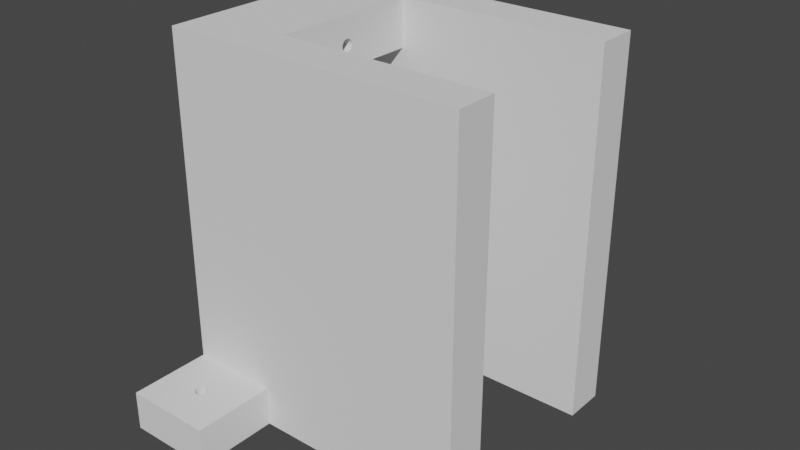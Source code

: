 # Source: DrzakServo.blend  (saved by Blender 2.83.21; exported with 4.5.12 LTS)
import bpy
from mathutils import Matrix  # noqa: F401  (used for matrix-valued properties, if any)

bpy.ops.wm.read_factory_settings(use_empty=True)
scene = bpy.context.scene
scene.name = 'Scene'

# ---- collections
col_collection = bpy.data.collections.new('Collection'); scene.collection.children.link(col_collection)

# ---- world
world_world = bpy.data.worlds.new('World'); scene.world = world_world
world_world.use_nodes = True; world_world.node_tree.nodes.clear()
_N = world_world.node_tree.nodes; _L = world_world.node_tree.links
n0 = _N.new('ShaderNodeOutputWorld'); n0.name = 'World Output'; n0.location = (300, 300)
n1 = _N.new('ShaderNodeBackground'); n1.name = 'Background'; n1.location = (10, 300)
n1.inputs[0].default_value = (0.05088, 0.05088, 0.05088, 1.0)
_L.new(n1.outputs[0], n0.inputs[0])
n0.is_active_output = True
world_world.color = (0.05088, 0.05088, 0.05088)
world_world.use_sun_shadow = False
world_world.sun_shadow_jitter_overblur = 0.0

# ---- meshes
me_cube_001 = bpy.data.meshes.new('Cube.001')
me_cube_001.from_pydata([(-1.49e-08, -0.105, -0.1709), (-1.49e-08, -0.105, 0.1586), (-1.49e-08, 0.105, -0.1709), (-1.49e-08, 0.105, 0.1586), (0.2693, -0.105, -0.1709), (0.2693, -0.105, 0.1586), (0.2693, 0.105, -0.1709), (0.2693, 0.105, 0.1586), (-1.49e-08, 0.0678, -0.1709), (-1.49e-08, -0.0678, -0.1709), (-1.49e-08, -0.0678, 0.1586), (-1.49e-08, 0.0678, 0.1586), (0.2693, -0.0678, -0.1709), (0.2693, 0.0678, -0.1709), (0.2693, 0.0678, 0.1586), (0.2693, -0.0678, 0.1586), (0.07893, -0.105, -0.1709), (0.08107, 0.105, 0.1586), (0.07893, 0.105, -0.1709), (0.08107, -0.105, 0.1586), (0.08107, 0.0678, 0.1586), (0.08107, -0.0678, 0.1586), (0.08107, 0.0678, -0.1709), (0.08107, -0.0678, -0.1709), (-1.49e-08, -0.105, -0.05359), (-1.49e-08, -0.105, 0.1151), (-1.49e-08, 0.105, 0.1151), (-1.49e-08, 0.105, -0.05359), (0.2693, 0.105, 0.1151), (0.2693, 0.105, -0.05359), (0.2693, -0.105, 0.1151), (0.2693, -0.105, -0.05359), (0.2693, 0.0678, 0.1151), (0.2693, 0.0678, -0.05359), (0.2693, -0.0678, 0.1151), (0.2693, -0.0678, -0.05359), (-1.49e-08, -0.0678, 0.1151), (-1.49e-08, -0.0678, -0.05359), (-1.49e-08, 0.0678, 0.1151), (-1.49e-08, 0.0678, -0.05359), (0.08107, -0.105, 0.1151), (0.08107, -0.105, -0.05359), (0.08107, 0.105, 0.1151), (0.08107, 0.105, -0.05359), (0.03852, -0.0678, -0.05359), (0.03852, 0.0678, -0.05359), (0.03852, -0.0678, -0.1222), (0.03852, 0.0678, -0.1222), (0.08107, -0.0678, -0.1222), (0.08107, 0.0678, -0.1222), (0.08107, 0.0678, 0.1151), (0.08107, -0.0678, 0.1151), (0.07893, -0.105, -0.05359), (0.07893, 0.105, -0.05359), (-1.49e-08, 0.105, -0.1355), (0.2693, 0.105, -0.1355), (0.2693, -0.105, -0.1355), (-1.49e-08, -0.105, -0.1355), (0.07893, -0.105, -0.1355), (0.07893, 0.105, -0.1355), (-1.49e-08, 0.1782, -0.1355), (-1.49e-08, 0.1782, -0.1709), (-1.49e-08, -0.1782, -0.1709), (0.07893, -0.1782, -0.1709), (0.07893, 0.1782, -0.1709), (0.07893, 0.1782, -0.1355), (-1.49e-08, -0.1782, -0.1355), (0.07893, -0.1782, -0.1355), (0.08107, 4.856e-08, 0.1393), (-1.49e-08, 4.856e-08, 0.1393), (0.08107, 0.001073, 0.1392), (-1.49e-08, 0.001073, 0.1392), (0.08107, -0.001073, 0.1392), (-1.49e-08, -0.001073, 0.1392), (0.08107, 0.002105, 0.1389), (-1.49e-08, 0.002105, 0.1389), (0.08107, -0.002105, 0.1389), (-1.49e-08, -0.002105, 0.1389), (0.08107, 0.003056, 0.1384), (-1.49e-08, 0.003056, 0.1384), (0.08107, -0.003056, 0.1384), (-1.49e-08, -0.003056, 0.1384), (0.08107, 0.003889, 0.1377), (-1.49e-08, 0.003889, 0.1377), (0.08107, -0.003889, 0.1377), (-1.49e-08, -0.003889, 0.1377), (0.08107, -0.004573, 0.1368), (-1.49e-08, -0.004573, 0.1368), (0.08107, -0.005081, 0.1359), (-1.49e-08, -0.005081, 0.1359), (0.08107, 0.005081, 0.1359), (-1.49e-08, 0.005081, 0.1359), (0.08107, 0.004573, 0.1368), (-1.49e-08, 0.004573, 0.1368), (0.08107, -0.005394, 0.1349), (-1.49e-08, -0.005394, 0.1349), (0.08107, 0.001073, 0.1284), (-1.49e-08, 0.001073, 0.1284), (0.08107, -0.003056, 0.1292), (-1.49e-08, -0.003056, 0.1292), (0.08107, 0.003056, 0.1292), (-1.49e-08, 0.003056, 0.1292), (0.08107, -0.001073, 0.1284), (-1.49e-08, -0.001073, 0.1284), (0.08107, -0.002105, 0.1287), (-1.49e-08, -0.002105, 0.1287), (0.08107, 0.002105, 0.1287), (-1.49e-08, 0.002105, 0.1287), (0.08107, -0.003889, 0.1299), (-1.49e-08, -0.003889, 0.1299), (0.08107, 0.003889, 0.1299), (-1.49e-08, 0.003889, 0.1299), (0.08107, -0.005081, 0.1317), (-1.49e-08, -0.005081, 0.1317), (0.08107, -0.004573, 0.1307), (-1.49e-08, -0.004573, 0.1307), (0.08107, 0.004573, 0.1307), (-1.49e-08, 0.004573, 0.1307), (0.08107, 0.005081, 0.1317), (-1.49e-08, 0.005081, 0.1317), (0.08107, 0.005394, 0.1349), (-1.49e-08, 0.005394, 0.1349), (0.08107, 0.0055, 0.1338), (-1.49e-08, 0.0055, 0.1338), (0.08107, -0.005394, 0.1327), (-1.49e-08, -0.005394, 0.1327), (0.08107, -0.0055, 0.1338), (-1.49e-08, -0.0055, 0.1338), (0.08107, 0.005394, 0.1327), (-1.49e-08, 0.005394, 0.1327), (0.08107, 4.367e-08, 0.1283), (-1.49e-08, 4.367e-08, 0.1283), (0.0, -0.001073, -0.1407), (0.08107, -0.001073, -0.1407), (0.0, 4.856e-08, -0.1406), (0.08107, 4.856e-08, -0.1406), (0.0, 0.001073, -0.1407), (0.08107, 0.001073, -0.1407), (0.0, 0.002105, -0.1411), (0.08107, 0.002105, -0.1411), (0.0, -0.002105, -0.1411), (0.08107, -0.002105, -0.1411), (0.0, 0.003056, -0.1416), (0.08107, 0.003056, -0.1416), (0.0, -0.003056, -0.1416), (0.08107, -0.003056, -0.1416), (0.0, -0.003889, -0.1423), (0.08107, -0.003889, -0.1423), (0.0, 0.003889, -0.1423), (0.08107, 0.003889, -0.1423), (0.0, 0.004573, -0.1431), (0.08107, 0.004573, -0.1431), (0.0, -0.004573, -0.1431), (0.08107, -0.004573, -0.1431), (0.0, 0.005081, -0.144), (0.08107, 0.005081, -0.144), (0.0, -0.005081, -0.144), (0.08107, -0.005081, -0.144), (0.0, -0.005394, -0.1451), (0.08107, -0.005394, -0.1451), (0.0, 0.005394, -0.1451), (0.08107, 0.005394, -0.1451), (0.0, 0.002105, -0.1512), (0.08107, 0.002105, -0.1512), (0.0, 0.003056, -0.1507), (0.08107, 0.003056, -0.1507), (0.0, -0.002105, -0.1512), (0.08107, -0.002105, -0.1512), (0.0, -0.003056, -0.1507), (0.08107, -0.003056, -0.1507), (0.0, -0.003889, -0.15), (0.08107, -0.003889, -0.15), (0.0, 4.367e-08, -0.1516), (0.08107, 4.367e-08, -0.1516), (0.0, -0.004573, -0.1492), (0.08107, -0.004573, -0.1492), (0.0, 0.003889, -0.15), (0.08107, 0.003889, -0.15), (0.0, -0.001073, -0.1515), (0.08107, -0.001073, -0.1515), (0.0, 0.001073, -0.1515), (0.08107, 0.001073, -0.1515), (0.0, 0.005081, -0.1482), (0.08107, 0.005081, -0.1482), (0.0, -0.005394, -0.1472), (0.08107, -0.005394, -0.1472), (0.0, 0.005394, -0.1472), (0.08107, 0.005394, -0.1472), (0.0, -0.0055, -0.1461), (0.08107, -0.0055, -0.1461), (0.0, 0.0055, -0.1461), (0.08107, 0.0055, -0.1461), (0.0, 0.004573, -0.1492), (0.08107, 0.004573, -0.1492), (0.0, -0.005081, -0.1482), (0.08107, -0.005081, -0.1482), (0.03946, 0.1471, -0.1709), (0.03946, 0.1471, -0.1355), (0.04054, 0.147, -0.1709), (0.04054, 0.147, -0.1355), (0.03839, 0.147, -0.1709), (0.03839, 0.147, -0.1355), (0.03736, 0.1467, -0.1709), (0.03736, 0.1467, -0.1355), (0.04157, 0.1467, -0.1709), (0.04157, 0.1467, -0.1355), (0.03641, 0.1462, -0.1709), (0.03641, 0.1462, -0.1355), (0.04252, 0.1462, -0.1709), (0.04252, 0.1462, -0.1355), (0.04404, 0.1446, -0.1709), (0.04404, 0.1446, -0.1355), (0.04335, 0.1455, -0.1709), (0.04335, 0.1455, -0.1355), (0.03557, 0.1455, -0.1709), (0.03557, 0.1455, -0.1355), (0.04454, 0.1437, -0.1709), (0.04454, 0.1437, -0.1355), (0.03438, 0.1437, -0.1709), (0.03438, 0.1437, -0.1355), (0.03489, 0.1446, -0.1709), (0.03489, 0.1446, -0.1355), (0.03641, 0.137, -0.1709), (0.03641, 0.137, -0.1355), (0.04252, 0.137, -0.1709), (0.04252, 0.137, -0.1355), (0.04157, 0.1365, -0.1709), (0.04157, 0.1365, -0.1355), (0.04496, 0.1416, -0.1709), (0.04496, 0.1416, -0.1355), (0.04486, 0.1427, -0.1709), (0.04486, 0.1427, -0.1355), (0.03736, 0.1365, -0.1709), (0.03736, 0.1365, -0.1355), (0.03839, 0.1362, -0.1709), (0.03839, 0.1362, -0.1355), (0.04054, 0.1362, -0.1709), (0.04054, 0.1362, -0.1355), (0.04486, 0.1405, -0.1709), (0.04486, 0.1405, -0.1355), (0.04454, 0.1395, -0.1709), (0.04454, 0.1395, -0.1355), (0.04404, 0.1385, -0.1709), (0.04404, 0.1385, -0.1355), (0.04335, 0.1377, -0.1709), (0.04335, 0.1377, -0.1355), (0.03407, 0.1405, -0.1709), (0.03407, 0.1405, -0.1355), (0.03396, 0.1416, -0.1709), (0.03396, 0.1416, -0.1355), (0.03407, 0.1427, -0.1709), (0.03407, 0.1427, -0.1355), (0.03489, 0.1385, -0.1709), (0.03489, 0.1385, -0.1355), (0.03438, 0.1395, -0.1709), (0.03438, 0.1395, -0.1355), (0.03557, 0.1377, -0.1709), (0.03557, 0.1377, -0.1355), (0.03946, 0.1361, -0.1709), (0.03946, 0.1361, -0.1355), (0.03839, -0.1362, -0.1709), (0.03839, -0.1362, -0.1355), (0.03946, -0.1361, -0.1709), (0.03946, -0.1361, -0.1355), (0.04054, -0.1362, -0.1709), (0.04054, -0.1362, -0.1355), (0.04157, -0.1365, -0.1709), (0.04157, -0.1365, -0.1355), (0.03736, -0.1365, -0.1709), (0.03736, -0.1365, -0.1355), (0.03641, -0.137, -0.1709), (0.03641, -0.137, -0.1355), (0.04252, -0.137, -0.1709), (0.04252, -0.137, -0.1355), (0.04335, -0.1377, -0.1709), (0.04335, -0.1377, -0.1355), (0.03557, -0.1377, -0.1709), (0.03557, -0.1377, -0.1355), (0.04404, -0.1385, -0.1355), (0.04404, -0.1385, -0.1709), (0.03489, -0.1385, -0.1355), (0.03489, -0.1385, -0.1709), (0.04454, -0.1395, -0.1355), (0.04454, -0.1395, -0.1709), (0.03438, -0.1395, -0.1355), (0.03438, -0.1395, -0.1709), (0.04486, -0.1405, -0.1355), (0.04486, -0.1405, -0.1709), (0.03407, -0.1405, -0.1355), (0.03407, -0.1405, -0.1709), (0.04454, -0.1437, -0.1355), (0.04454, -0.1437, -0.1709), (0.04404, -0.1446, -0.1355), (0.04404, -0.1446, -0.1709), (0.03557, -0.1455, -0.1355), (0.03557, -0.1455, -0.1709), (0.03946, -0.1471, -0.1355), (0.03946, -0.1471, -0.1709), (0.04252, -0.1462, -0.1355), (0.04252, -0.1462, -0.1709), (0.04496, -0.1416, -0.1355), (0.04496, -0.1416, -0.1709), (0.04054, -0.147, -0.1355), (0.04054, -0.147, -0.1709), (0.04157, -0.1467, -0.1355), (0.04157, -0.1467, -0.1709), (0.03736, -0.1467, -0.1355), (0.03736, -0.1467, -0.1709), (0.03839, -0.147, -0.1355), (0.03839, -0.147, -0.1709), (0.03641, -0.1462, -0.1355), (0.03641, -0.1462, -0.1709), (0.04335, -0.1455, -0.1355), (0.04335, -0.1455, -0.1709), (0.04486, -0.1427, -0.1355), (0.04486, -0.1427, -0.1709), (0.03407, -0.1427, -0.1355), (0.03407, -0.1427, -0.1709), (0.03396, -0.1416, -0.1355), (0.03396, -0.1416, -0.1709), (0.03489, -0.1446, -0.1355), (0.03489, -0.1446, -0.1709), (0.03438, -0.1437, -0.1355), (0.03438, -0.1437, -0.1709)], [], [(38, 11, 3, 26), (42, 17, 7, 28), (34, 15, 5, 30), (40, 19, 1, 25), (58, 16, 4, 56), (21, 10, 1, 19), (17, 3, 11, 20), (20, 11, 10, 21), (9, 23, 12, 4, 16, 0), (58, 300, 314, 290, 292, 312, 298, 304, 302, 296, 308, 306, 310, 294, 320, 322, 316, 318, 57, 66, 67), (28, 7, 14, 32), (27, 26, 42, 43), (25, 1, 10, 36), (36, 127, 125, 113, 115, 109, 99, 105, 103, 131, 97, 107, 101, 111, 117, 119, 129, 123, 38), (8, 22, 23, 9), (59, 55, 6, 18), (7, 17, 20, 14), (15, 21, 19, 5), (30, 5, 19, 40), (26, 3, 17, 42), (31, 30, 40, 41, 52), (9, 37, 39, 8, 190, 160, 154, 150, 148, 142, 138, 136, 134, 132, 140, 144, 146, 152, 156, 158, 188), (0, 57, 24, 37, 9), (24, 25, 36, 37), (6, 55, 29, 33, 13), (29, 28, 32, 33), (41, 40, 25, 24), (12, 35, 31, 56, 4), (35, 34, 30, 31), (54, 249, 251, 219, 221, 215, 207, 203, 201, 197, 199, 205, 209, 213, 211, 217, 231, 229, 59, 65, 60), (43, 42, 28, 29, 53), (8, 39, 27, 54, 2), (39, 38, 26, 27), (39, 37, 44, 45), (20, 50, 38, 39, 45, 47, 49, 22, 13, 33, 32, 14), (45, 44, 46, 47), (10, 21, 15, 34, 35, 12, 23, 48, 46, 44, 37, 36), (47, 46, 48, 49), (22, 49, 191, 187, 183, 193, 177, 165, 163, 181, 173, 179, 167, 169, 171, 175, 195, 185, 189, 48, 23), (20, 21, 51, 126, 94, 88, 86, 84, 80, 76, 72, 68, 70, 74, 78, 82, 92, 90, 120, 122, 50), (36, 38, 50, 51), (2, 18, 6, 13, 22, 8), (41, 24, 57, 58, 52), (53, 29, 55, 59), (43, 53, 59, 54, 27), (52, 58, 56, 31), (60, 65, 64, 61), (67, 66, 62, 63), (2, 54, 60, 61), (16, 58, 67, 63), (59, 18, 64, 65), (18, 228, 230, 216, 210, 212, 208, 204, 198, 196, 200, 202, 206, 214, 220, 218, 250, 248, 2, 61, 64), (0, 319, 317, 323, 321, 295, 311, 307, 309, 297, 303, 305, 299, 313, 293, 291, 315, 301, 16, 63, 62), (57, 0, 62, 66), (97, 96, 106, 107), (111, 110, 116, 117), (162, 163, 165, 164), (190, 191, 161, 160), (150, 151, 149, 148), (184, 185, 195, 194), (172, 173, 181, 180), (148, 149, 143, 142), (115, 114, 108, 109), (132, 133, 141, 140), (176, 177, 193, 192), (75, 74, 70, 71), (50, 122, 128, 118, 116, 110, 100, 106, 96, 130, 102, 104, 98, 108, 114, 112, 124, 126, 51), (154, 155, 151, 150), (166, 167, 179, 178), (186, 187, 191, 190), (156, 157, 159, 158), (158, 159, 189, 188), (188, 189, 185, 184), (129, 128, 122, 123), (125, 124, 112, 113), (87, 86, 88, 89), (109, 108, 98, 99), (144, 145, 147, 146), (69, 68, 72, 73), (91, 90, 92, 93), (131, 130, 96, 97), (188, 184, 194, 174, 170, 168, 166, 178, 172, 180, 162, 164, 176, 192, 182, 186, 190, 8, 9), (127, 126, 124, 125), (38, 123, 121, 91, 93, 83, 79, 75, 71, 69, 73, 77, 81, 85, 87, 89, 95, 127, 36, 10, 11), (146, 147, 153, 152), (77, 76, 80, 81), (105, 104, 102, 103), (174, 175, 171, 170), (121, 120, 90, 91), (81, 80, 84, 85), (117, 116, 118, 119), (138, 139, 137, 136), (182, 183, 187, 186), (99, 98, 104, 105), (71, 70, 68, 69), (180, 181, 163, 162), (140, 141, 145, 144), (168, 169, 167, 166), (164, 165, 177, 176), (170, 171, 169, 168), (79, 78, 74, 75), (119, 118, 128, 129), (85, 84, 86, 87), (136, 137, 135, 134), (194, 195, 175, 174), (178, 179, 173, 172), (83, 82, 78, 79), (142, 143, 139, 138), (123, 122, 120, 121), (95, 94, 126, 127), (160, 161, 155, 154), (192, 193, 183, 182), (101, 100, 110, 111), (152, 153, 157, 156), (93, 92, 82, 83), (107, 106, 100, 101), (48, 189, 159, 157, 153, 147, 145, 141, 133, 135, 137, 139, 143, 149, 151, 155, 161, 191, 49), (134, 135, 133, 132), (103, 102, 130, 131), (113, 112, 114, 115), (89, 88, 94, 95), (73, 72, 76, 77), (255, 254, 246, 247), (57, 318, 288, 284, 280, 277, 271, 269, 261, 263, 265, 267, 273, 275, 278, 282, 286, 300, 58), (223, 222, 256, 257), (284, 285, 281, 280), (263, 262, 264, 265), (273, 272, 274, 275), (318, 319, 289, 288), (308, 309, 307, 306), (275, 274, 279, 278), (215, 214, 206, 207), (2, 248, 246, 254, 252, 256, 222, 232, 234, 258, 236, 226, 224, 244, 242, 240, 238, 228, 18), (314, 315, 291, 290), (277, 276, 270, 271), (239, 238, 240, 241), (267, 266, 272, 273), (322, 323, 317, 316), (261, 260, 262, 263), (304, 305, 303, 302), (302, 303, 297, 296), (296, 297, 309, 308), (259, 258, 234, 235), (203, 202, 200, 201), (205, 204, 208, 209), (221, 220, 214, 215), (292, 293, 313, 312), (231, 230, 228, 229), (225, 224, 226, 227), (247, 246, 248, 249), (201, 200, 196, 197), (312, 313, 299, 298), (211, 210, 216, 217), (251, 250, 218, 219), (310, 311, 295, 294), (227, 226, 236, 237), (213, 212, 210, 211), (233, 232, 222, 223), (282, 283, 287, 286), (269, 268, 260, 261), (219, 218, 220, 221), (59, 229, 239, 241, 243, 245, 225, 227, 237, 259, 235, 233, 223, 257, 253, 255, 247, 249, 54), (229, 228, 238, 239), (290, 291, 293, 292), (288, 289, 285, 284), (320, 321, 323, 322), (280, 281, 276, 277), (294, 295, 321, 320), (241, 240, 242, 243), (16, 301, 287, 283, 279, 274, 272, 266, 264, 262, 260, 268, 270, 276, 281, 285, 289, 319, 0), (235, 234, 232, 233), (209, 208, 212, 213), (286, 287, 301, 300), (316, 317, 319, 318), (306, 307, 311, 310), (243, 242, 244, 245), (278, 279, 283, 282), (237, 236, 258, 259), (197, 196, 198, 199), (265, 264, 266, 267), (271, 270, 268, 269), (298, 299, 305, 304), (257, 256, 252, 253), (245, 244, 224, 225), (253, 252, 254, 255), (300, 301, 315, 314), (249, 248, 250, 251), (207, 206, 202, 203), (199, 198, 204, 205), (217, 216, 230, 231)])
_uv = me_cube_001.uv_layers.new(name='UVMap')
_uv.uv.foreach_set('vector', [0.5605, 0.1667, 0.625, 0.1667, 0.625, 0.25, 0.5605, 0.25, 0.5605, 0.3708, 0.625, 0.3708, 0.625, 0.5, 0.5605, 0.5, 0.5605, 0.6667, 0.625, 0.6667, 0.625, 0.75, 0.5605, 0.75, 0.5605, 0.8792, 0.625, 0.8792, 0.625, 1.0, 0.5605, 1.0, 0.4261, 0.8448, 0.375, 0.875, 0.375, 0.75, 0.4261, 0.75, 0.7542, 0.6667, 0.875, 0.6667, 0.875, 0.75, 0.7542, 0.75, 0.7542, 0.5, 0.875, 0.5, 0.875, 0.5833, 0.7542, 0.5833, 0.7542, 0.5833, 0.875, 0.5833, 0.875, 0.6667, 0.7542, 0.6667, 0.125, 0.6667, 0.2458, 0.6667, 0.375, 0.6667, 0.375, 0.75, 0.25, 0.75, 0.125, 0.75, 0.4261, 0.8448, 0.4261, 0.9116, 0.4261, 0.9118, 0.4261, 0.9124, 0.4261, 0.9134, 0.4261, 0.9148, 0.4261, 0.9164, 0.4261, 0.9183, 0.4261, 0.9203, 0.4261, 0.9224, 0.4261, 0.9245, 0.4261, 0.9265, 0.4261, 0.9284, 0.4261, 0.9301, 0.4261, 0.9314, 0.4261, 0.9324, 0.4261, 0.933, 0.4261, 0.9332, 0.4261, 1.0, 0.4261, 1.0, 0.4261, 0.8448, 0.5605, 0.5, 0.625, 0.5, 0.625, 0.5833, 0.5605, 0.5833, 0.4772, 0.25, 0.5605, 0.25, 0.5605, 0.3708, 0.4772, 0.3708, 0.5605, 0.0, 0.625, 0.0, 0.625, 0.08333, 0.5605, 0.08333, 0.5605, 0.08333, 0.5882, 0.1216, 0.5866, 0.1217, 0.5851, 0.1219, 0.5837, 0.1222, 0.5824, 0.1226, 0.5814, 0.1231, 0.5807, 0.1237, 0.5802, 0.1243, 0.58, 0.125, 0.5802, 0.1257, 0.5807, 0.1263, 0.5814, 0.1269, 0.5824, 0.1274, 0.5837, 0.1278, 0.5851, 0.1281, 0.5866, 0.1283, 0.5882, 0.1284, 0.5605, 0.1667, 0.125, 0.5833, 0.2458, 0.5833, 0.2458, 0.6667, 0.125, 0.6667, 0.4261, 0.4052, 0.4261, 0.5, 0.375, 0.5, 0.375, 0.375, 0.625, 0.5, 0.7542, 0.5, 0.7542, 0.5833, 0.625, 0.5833, 0.625, 0.6667, 0.7542, 0.6667, 0.7542, 0.75, 0.625, 0.75, 0.5605, 0.75, 0.625, 0.75, 0.625, 0.8792, 0.5605, 0.8792, 0.5605, 0.25, 0.625, 0.25, 0.625, 0.3708, 0.5605, 0.3708, 0.4772, 0.75, 0.5605, 0.75, 0.5605, 0.8792, 0.4772, 0.8792, 0.4772, 0.8146, 0.375, 0.08333, 0.4772, 0.08333, 0.4772, 0.1667, 0.375, 0.1667, 0.3966, 0.1284, 0.3975, 0.1283, 0.3984, 0.1281, 0.3993, 0.1278, 0.4, 0.1274, 0.4006, 0.1269, 0.401, 0.1263, 0.4013, 0.1257, 0.4014, 0.125, 0.4013, 0.1243, 0.401, 0.1237, 0.4006, 0.1231, 0.4, 0.1226, 0.3993, 0.1222, 0.3984, 0.1219, 0.3975, 0.1217, 0.3966, 0.1216, 0.375, 0.0, 0.4261, 0.0, 0.4772, 0.0, 0.4772, 0.08333, 0.375, 0.08333, 0.4772, 0.0, 0.5605, 0.0, 0.5605, 0.08333, 0.4772, 0.08333, 0.375, 0.5, 0.4261, 0.5, 0.4772, 0.5, 0.4772, 0.5833, 0.375, 0.5833, 0.4772, 0.5, 0.5605, 0.5, 0.5605, 0.5833, 0.4772, 0.5833, 0.4772, 0.8792, 0.5605, 0.8792, 0.5605, 1.0, 0.4772, 1.0, 0.375, 0.6667, 0.4772, 0.6667, 0.4772, 0.75, 0.4261, 0.75, 0.375, 0.75, 0.4772, 0.6667, 0.5605, 0.6667, 0.5605, 0.75, 0.4772, 0.75, 0.4261, 0.25, 0.4261, 0.3168, 0.4261, 0.317, 0.4261, 0.3176, 0.4261, 0.3186, 0.4261, 0.3199, 0.4261, 0.3216, 0.4261, 0.3235, 0.4261, 0.3255, 0.4261, 0.3276, 0.4261, 0.3297, 0.4261, 0.3317, 0.4261, 0.3336, 0.4261, 0.3352, 0.4261, 0.3366, 0.4261, 0.3376, 0.4261, 0.3382, 0.4261, 0.3384, 0.4261, 0.4052, 0.4261, 0.4052, 0.4261, 0.25, 0.4772, 0.3708, 0.5605, 0.3708, 0.5605, 0.5, 0.4772, 0.5, 0.4772, 0.4354, 0.375, 0.1667, 0.4772, 0.1667, 0.4772, 0.25, 0.4261, 0.25, 0.375, 0.25, 0.4772, 0.1667, 0.5605, 0.1667, 0.5605, 0.25, 0.4772, 0.25, 0.4772, 0.1667, 0.4772, 0.08333, 0.4772, 0.08333, 0.4772, 0.1667, 0.7542, 0.5833, 0.7542, 0.5833, 0.5605, 0.1667, 0.4772, 0.1667, 0.4772, 0.1667, 0.4772, 0.1667, 0.4772, 0.1667, 0.2458, 0.5833, 0.375, 0.5833, 0.4772, 0.5833, 0.5605, 0.5833, 0.625, 0.5833, 0.4772, 0.1667, 0.4772, 0.08333, 0.4772, 0.08333, 0.4772, 0.1667, 0.0, 0.0, 0.0, 0.0, 0.0, 0.0, 0.0, 0.0, 0.0, 0.0, 0.0, 0.0, 0.0, 0.0, 0.0, 0.0, 0.0, 0.0, 0.0, 0.0, 0.0, 0.0, 0.0, 0.0, 0.4772, 0.1667, 0.4772, 0.08333, 0.4772, 0.08333, 0.4772, 0.1667, 0.2458, 0.5833, 0.4772, 0.1667, 0.3636, 0.3705, 0.3585, 0.3814, 0.3536, 0.3918, 0.3491, 0.4015, 0.3451, 0.41, 0.3418, 0.417, 0.3394, 0.4223, 0.3379, 0.4257, 0.3374, 0.4269, 0.3379, 0.426, 0.3394, 0.4229, 0.3418, 0.4177, 0.3451, 0.4107, 0.3491, 0.4021, 0.3536, 0.3923, 0.3585, 0.3816, 0.3636, 0.3704, 0.4772, 0.08333, 0.2458, 0.6667, 0.7542, 0.5833, 0.7542, 0.6667, 0.7542, 0.6667, 0.7542, 0.6284, 0.7542, 0.6283, 0.7542, 0.6281, 0.7542, 0.6278, 0.7542, 0.6274, 0.7542, 0.6269, 0.7542, 0.6263, 0.7542, 0.6257, 0.7542, 0.625, 0.7542, 0.6243, 0.7542, 0.6237, 0.7542, 0.6231, 0.7542, 0.6226, 0.7542, 0.6222, 0.7542, 0.6219, 0.7542, 0.6217, 0.7542, 0.6216, 0.7542, 0.5833, 0.5605, 0.08333, 0.5605, 0.1667, 0.7542, 0.5833, 0.7542, 0.6667, 0.125, 0.5, 0.25, 0.5, 0.375, 0.5, 0.375, 0.5833, 0.2458, 0.5833, 0.125, 0.5833, 0.4772, 0.8792, 0.4772, 1.0, 0.4261, 1.0, 0.4261, 0.8448, 0.4772, 0.8146, 0.4772, 0.4354, 0.4772, 0.5, 0.4261, 0.5, 0.4261, 0.4052, 0.4772, 0.3708, 0.4772, 0.4354, 0.4261, 0.4052, 0.4261, 0.25, 0.4772, 0.25, 0.4772, 0.8146, 0.4261, 0.8448, 0.4261, 0.75, 0.4772, 0.75, 0.4261, 0.25, 0.4261, 0.4052, 0.375, 0.375, 0.375, 0.25, 0.4261, 0.8448, 0.4261, 1.0, 0.375, 1.0, 0.375, 0.875, 0.375, 0.25, 0.4261, 0.25, 0.4261, 0.25, 0.375, 0.25, 0.375, 0.875, 0.4261, 0.8448, 0.4261, 0.8448, 0.375, 0.875, 0.4261, 0.4052, 0.375, 0.375, 0.375, 0.375, 0.4261, 0.4052, 0.25, 0.5, 0.1962, 0.5, 0.196, 0.5, 0.1955, 0.5, 0.1947, 0.5, 0.1937, 0.5, 0.1923, 0.5, 0.1908, 0.5, 0.1892, 0.5, 0.1875, 0.5, 0.1858, 0.5, 0.1842, 0.5, 0.1827, 0.5, 0.1813, 0.5, 0.1803, 0.5, 0.1795, 0.5, 0.179, 0.5, 0.1788, 0.5, 0.125, 0.5, 0.125, 0.5, 0.25, 0.5, 0.125, 0.75, 0.1788, 0.75, 0.179, 0.75, 0.1795, 0.75, 0.1803, 0.75, 0.1813, 0.75, 0.1827, 0.75, 0.1842, 0.75, 0.1858, 0.75, 0.1875, 0.75, 0.1892, 0.75, 0.1908, 0.75, 0.1923, 0.75, 0.1937, 0.75, 0.1947, 0.75, 0.1955, 0.75, 0.196, 0.75, 0.1962, 0.75, 0.25, 0.75, 0.25, 0.75, 0.125, 0.75, 0.4261, 0.0, 0.375, 0.0, 0.375, 0.0, 0.4261, 0.0, 0.7812, 0.594, 0.7812, 0.7986, 0.8125, 0.7986, 0.8125, 0.594, 0.875, 0.594, 0.875, 0.7986, 0.9062, 0.7986, 0.9062, 0.594, 0.8125, 0.58, 0.8125, 0.7845, 0.8438, 0.7845, 0.8438, 0.58, 0.0, 0.58, 0.0, 0.7845, 0.03125, 0.7845, 0.03125, 0.58, 0.09375, 0.58, 0.09375, 0.7845, 0.125, 0.7845, 0.125, 0.58, 0.5312, 0.58, 0.5312, 0.7845, 0.5625, 0.7845, 0.5625, 0.58, 0.75, 0.58, 0.75, 0.7845, 0.7812, 0.7845, 0.7812, 0.58, 0.125, 0.58, 0.125, 0.7845, 0.1562, 0.7845, 0.1562, 0.58, 0.5938, 0.594, 0.5938, 0.7986, 0.625, 0.7986, 0.625, 0.594, 0.2812, 0.58, 0.2812, 0.7845, 0.3125, 0.7845, 0.3125, 0.58, 0.875, 0.58, 0.875, 0.7845, 0.9062, 0.7845, 0.9062, 0.58, 0.1875, 0.594, 0.1875, 0.7986, 0.2188, 0.7986, 0.2188, 0.594, 0.7542, 0.5833, 0.7542, 0.6216, 0.7542, 0.6217, 0.7542, 0.6219, 0.7542, 0.6222, 0.7542, 0.6226, 0.7542, 0.6231, 0.7542, 0.6237, 0.7542, 0.6243, 0.7542, 0.625, 0.7542, 0.6257, 0.7542, 0.6263, 0.7542, 0.6269, 0.7542, 0.6274, 0.7542, 0.6278, 0.7542, 0.6281, 0.7542, 0.6283, 0.7542, 0.6284, 0.7542, 0.6667, 0.0625, 0.58, 0.0625, 0.7845, 0.09375, 0.7845, 0.09375, 0.58, 0.6875, 0.58, 0.6875, 0.7845, 0.7188, 0.7845, 0.7188, 0.58, 0.9688, 0.58, 0.9688, 0.7845, 1.0, 0.7845, 1.0, 0.58, 0.4375, 0.58, 0.4375, 0.7845, 0.4688, 0.7845, 0.4688, 0.58, 0.4688, 0.58, 0.4688, 0.7845, 0.5, 0.7845, 0.5, 0.58, 0.5, 0.58, 0.5, 0.7845, 0.5312, 0.7845, 0.5312, 0.58, 0.9688, 0.594, 0.9688, 0.7986, 1.0, 0.7986, 1.0, 0.594, 0.5312, 0.594, 0.5312, 0.7986, 0.5625, 0.7986, 0.5625, 0.594, 0.4062, 0.594, 0.4062, 0.7986, 0.4375, 0.7986, 0.4375, 0.594, 0.625, 0.594, 0.625, 0.7986, 0.6562, 0.7986, 0.6562, 0.594, 0.3438, 0.58, 0.3438, 0.7845, 0.375, 0.7845, 0.375, 0.58, 0.25, 0.594, 0.25, 0.7986, 0.2812, 0.7986, 0.2812, 0.594, 0.0625, 0.594, 0.0625, 0.7986, 0.09375, 0.7986, 0.09375, 0.594, 0.75, 0.594, 0.75, 0.7986, 0.7812, 0.7986, 0.7812, 0.594, 0.3966, 0.1216, 0.3957, 0.1217, 0.3948, 0.1219, 0.3939, 0.1222, 0.3932, 0.1226, 0.3926, 0.1231, 0.3922, 0.1237, 0.3919, 0.1243, 0.3918, 0.125, 0.3919, 0.1257, 0.3922, 0.1263, 0.3926, 0.1269, 0.3932, 0.1274, 0.3939, 0.1278, 0.3948, 0.1281, 0.3957, 0.1283, 0.3966, 0.1284, 0.375, 0.1667, 0.375, 0.08333, 0.5, 0.594, 0.5, 0.7986, 0.5312, 0.7986, 0.5312, 0.594, 0.5605, 0.1667, 0.5882, 0.1284, 0.5898, 0.1283, 0.5913, 0.1281, 0.5927, 0.1278, 0.594, 0.1274, 0.595, 0.1269, 0.5957, 0.1263, 0.5962, 0.1257, 0.5964, 0.125, 0.5962, 0.1243, 0.5957, 0.1237, 0.595, 0.1231, 0.594, 0.1226, 0.5927, 0.1222, 0.5913, 0.1219, 0.5898, 0.1217, 0.5882, 0.1216, 0.5605, 0.08333, 0.625, 0.08333, 0.625, 0.1667, 0.375, 0.58, 0.375, 0.7845, 0.4062, 0.7845, 0.4062, 0.58, 0.3125, 0.594, 0.3125, 0.7986, 0.3438, 0.7986, 0.3438, 0.594, 0.6875, 0.594, 0.6875, 0.7986, 0.7188, 0.7986, 0.7188, 0.594, 0.5938, 0.58, 0.5938, 0.7845, 0.625, 0.7845, 0.625, 0.58, 0.03125, 0.594, 0.03125, 0.7986, 0.0625, 0.7986, 0.0625, 0.594, 0.3438, 0.594, 0.3438, 0.7986, 0.375, 0.7986, 0.375, 0.594, 0.9062, 0.594, 0.9062, 0.7986, 0.9375, 0.7986, 0.9375, 0.594, 0.1875, 0.58, 0.1875, 0.7845, 0.2188, 0.7845, 0.2188, 0.58, 0.9375, 0.58, 0.9375, 0.7845, 0.9688, 0.7845, 0.9688, 0.58, 0.6562, 0.594, 0.6562, 0.7986, 0.6875, 0.7986, 0.6875, 0.594, 0.2188, 0.594, 0.2188, 0.7986, 0.25, 0.7986, 0.25, 0.594, 0.7812, 0.58, 0.7812, 0.7845, 0.8125, 0.7845, 0.8125, 0.58, 0.3125, 0.58, 0.3125, 0.7845, 0.3438, 0.7845, 0.3438, 0.58, 0.6562, 0.58, 0.6562, 0.7845, 0.6875, 0.7845, 0.6875, 0.58, 0.8438, 0.58, 0.8438, 0.7845, 0.875, 0.7845, 0.875, 0.58, 0.625, 0.58, 0.625, 0.7845, 0.6562, 0.7845, 0.6562, 0.58, 0.1562, 0.594, 0.1562, 0.7986, 0.1875, 0.7986, 0.1875, 0.594, 0.9375, 0.594, 0.9375, 0.7986, 0.9688, 0.7986, 0.9688, 0.594, 0.375, 0.594, 0.375, 0.7986, 0.4062, 0.7986, 0.4062, 0.594, 0.2188, 0.58, 0.2188, 0.7845, 0.25, 0.7845, 0.25, 0.58, 0.5625, 0.58, 0.5625, 0.7845, 0.5938, 0.7845, 0.5938, 0.58, 0.7188, 0.58, 0.7188, 0.7845, 0.75, 0.7845, 0.75, 0.58, 0.125, 0.594, 0.125, 0.7986, 0.1562, 0.7986, 0.1562, 0.594, 0.1562, 0.58, 0.1562, 0.7845, 0.1875, 0.7845, 0.1875, 0.58, 0.0, 0.594, 0.0, 0.7986, 0.03125, 0.7986, 0.03125, 0.594, 0.4688, 0.594, 0.4688, 0.7986, 0.5, 0.7986, 0.5, 0.594, 0.03125, 0.58, 0.03125, 0.7845, 0.0625, 0.7845, 0.0625, 0.58, 0.9062, 0.58, 0.9062, 0.7845, 0.9375, 0.7845, 0.9375, 0.58, 0.8438, 0.594, 0.8438, 0.7986, 0.875, 0.7986, 0.875, 0.594, 0.4062, 0.58, 0.4062, 0.7845, 0.4375, 0.7845, 0.4375, 0.58, 0.09375, 0.594, 0.09375, 0.7986, 0.125, 0.7986, 0.125, 0.594, 0.8125, 0.594, 0.8125, 0.7986, 0.8438, 0.7986, 0.8438, 0.594, 0.4772, 0.08333, 0.3636, 0.3704, 0.3687, 0.3592, 0.3736, 0.3485, 0.3781, 0.3386, 0.382, 0.3301, 0.3853, 0.3231, 0.3877, 0.318, 0.3892, 0.3149, 0.3897, 0.314, 0.3892, 0.3153, 0.3877, 0.3186, 0.3853, 0.3239, 0.382, 0.331, 0.3781, 0.3395, 0.3736, 0.3492, 0.3687, 0.3597, 0.3636, 0.3705, 0.4772, 0.1667, 0.25, 0.58, 0.25, 0.7845, 0.2812, 0.7845, 0.2812, 0.58, 0.7188, 0.594, 0.7188, 0.7986, 0.75, 0.7986, 0.75, 0.594, 0.5625, 0.594, 0.5625, 0.7986, 0.5938, 0.7986, 0.5938, 0.594, 0.4375, 0.594, 0.4375, 0.7986, 0.4688, 0.7986, 0.4688, 0.594, 0.2812, 0.594, 0.2812, 0.7986, 0.3125, 0.7986, 0.3125, 0.594, 0.8125, 0.75, 0.8125, 0.8395, 0.7812, 0.8395, 0.7812, 0.75, 0.4261, 1.0, 0.4261, 0.9332, 0.4261, 0.933, 0.4261, 0.9324, 0.4261, 0.9314, 0.4261, 0.9301, 0.4261, 0.9284, 0.4261, 0.9265, 0.4261, 0.9245, 0.4261, 0.9224, 0.4261, 0.9203, 0.4261, 0.9183, 0.4261, 0.9164, 0.4261, 0.9148, 0.4261, 0.9134, 0.4261, 0.9124, 0.4261, 0.9118, 0.4261, 0.9116, 0.4261, 0.8448, 0.9062, 0.75, 0.9062, 0.8395, 0.875, 0.8395, 0.875, 0.75, 0.8125, 0.75, 0.8125, 0.8395, 0.8438, 0.8395, 0.8438, 0.75, 0.0, 0.75, 0.0, 0.8395, 0.03125, 0.8395, 0.03125, 0.75, 0.09375, 0.75, 0.09375, 0.8395, 0.125, 0.8395, 0.125, 0.75, 0.75, 0.75, 0.75, 0.8395, 0.7812, 0.8395, 0.7812, 0.75, 0.5312, 0.75, 0.5312, 0.8395, 0.5625, 0.8395, 0.5625, 0.75, 0.125, 0.75, 0.125, 0.8395, 0.1562, 0.8395, 0.1562, 0.75, 0.625, 0.75, 0.625, 0.8395, 0.5938, 0.8395, 0.5938, 0.75, 0.125, 0.5, 0.1788, 0.5, 0.179, 0.5, 0.1795, 0.5, 0.1803, 0.5, 0.1813, 0.5, 0.1827, 0.5, 0.1842, 0.5, 0.1858, 0.5, 0.1875, 0.5, 0.1892, 0.5, 0.1908, 0.5, 0.1923, 0.5, 0.1937, 0.5, 0.1947, 0.5, 0.1955, 0.5, 0.196, 0.5, 0.1962, 0.5, 0.25, 0.5, 0.2812, 0.75, 0.2812, 0.8395, 0.3125, 0.8395, 0.3125, 0.75, 0.875, 0.75, 0.875, 0.8395, 0.9062, 0.8395, 0.9062, 0.75, 0.2188, 0.75, 0.2188, 0.8395, 0.1875, 0.8395, 0.1875, 0.75, 0.0625, 0.75, 0.0625, 0.8395, 0.09375, 0.8395, 0.09375, 0.75, 0.6875, 0.75, 0.6875, 0.8395, 0.7188, 0.8395, 0.7188, 0.75, 0.9688, 0.75, 0.9687, 0.8395, 1.0, 0.8395, 1.0, 0.75, 0.4375, 0.75, 0.4375, 0.8395, 0.4688, 0.8395, 0.4688, 0.75, 0.4688, 0.75, 0.4688, 0.8395, 0.5, 0.8395, 0.5, 0.75, 0.5, 0.75, 0.5, 0.8395, 0.5312, 0.8395, 0.5312, 0.75, 1.0, 0.75, 1.0, 0.8395, 0.9687, 0.8395, 0.9688, 0.75, 0.5625, 0.75, 0.5625, 0.8395, 0.5312, 0.8395, 0.5312, 0.75, 0.4375, 0.75, 0.4375, 0.8395, 0.4062, 0.8395, 0.4062, 0.75, 0.6562, 0.75, 0.6562, 0.8395, 0.625, 0.8395, 0.625, 0.75, 0.3438, 0.75, 0.3438, 0.8395, 0.375, 0.8395, 0.375, 0.75, 0.2812, 0.75, 0.2812, 0.8395, 0.25, 0.8395, 0.25, 0.75, 0.09375, 0.75, 0.09375, 0.8395, 0.0625, 0.8395, 0.0625, 0.75, 0.7812, 0.75, 0.7812, 0.8395, 0.75, 0.8395, 0.75, 0.75, 0.5312, 0.75, 0.5312, 0.8395, 0.5, 0.8395, 0.5, 0.75, 0.375, 0.75, 0.375, 0.8395, 0.4062, 0.8395, 0.4062, 0.75, 0.3438, 0.75, 0.3438, 0.8395, 0.3125, 0.8395, 0.3125, 0.75, 0.7188, 0.75, 0.7188, 0.8395, 0.6875, 0.8395, 0.6875, 0.75, 0.5938, 0.75, 0.5938, 0.8395, 0.625, 0.8395, 0.625, 0.75, 0.0625, 0.75, 0.0625, 0.8395, 0.03125, 0.8395, 0.03125, 0.75, 0.375, 0.75, 0.375, 0.8395, 0.3438, 0.8395, 0.3438, 0.75, 0.9375, 0.75, 0.9375, 0.8395, 0.9062, 0.8395, 0.9062, 0.75, 0.1875, 0.75, 0.1875, 0.8395, 0.2188, 0.8395, 0.2188, 0.75, 0.9375, 0.75, 0.9375, 0.8395, 0.9687, 0.8395, 0.9688, 0.75, 0.6875, 0.75, 0.6875, 0.8395, 0.6562, 0.8395, 0.6562, 0.75, 0.4261, 0.4052, 0.4261, 0.3384, 0.4261, 0.3382, 0.4261, 0.3376, 0.4261, 0.3366, 0.4261, 0.3352, 0.4261, 0.3336, 0.4261, 0.3317, 0.4261, 0.3297, 0.4261, 0.3276, 0.4261, 0.3255, 0.4261, 0.3235, 0.4261, 0.3216, 0.4261, 0.3199, 0.4261, 0.3186, 0.4261, 0.3176, 0.4261, 0.317, 0.4261, 0.3168, 0.4261, 0.25, 0.25, 0.75, 0.25, 0.8395, 0.2188, 0.8395, 0.2188, 0.75, 0.3125, 0.75, 0.3125, 0.8395, 0.3438, 0.8395, 0.3438, 0.75, 0.7812, 0.75, 0.7812, 0.8395, 0.8125, 0.8395, 0.8125, 0.75, 0.6562, 0.75, 0.6562, 0.8395, 0.6875, 0.8395, 0.6875, 0.75, 0.8438, 0.75, 0.8438, 0.8395, 0.875, 0.8395, 0.875, 0.75, 0.625, 0.75, 0.625, 0.8395, 0.6562, 0.8395, 0.6562, 0.75, 0.1875, 0.75, 0.1875, 0.8395, 0.1562, 0.8395, 0.1562, 0.75, 0.25, 0.75, 0.1962, 0.75, 0.196, 0.75, 0.1955, 0.75, 0.1947, 0.75, 0.1937, 0.75, 0.1923, 0.75, 0.1908, 0.75, 0.1892, 0.75, 0.1875, 0.75, 0.1858, 0.75, 0.1842, 0.75, 0.1827, 0.75, 0.1813, 0.75, 0.1803, 0.75, 0.1795, 0.75, 0.179, 0.75, 0.1788, 0.75, 0.125, 0.75, 0.9688, 0.75, 0.9687, 0.8395, 0.9375, 0.8395, 0.9375, 0.75, 0.4062, 0.75, 0.4062, 0.8395, 0.375, 0.8395, 0.375, 0.75, 0.2188, 0.75, 0.2188, 0.8395, 0.25, 0.8395, 0.25, 0.75, 0.7188, 0.75, 0.7188, 0.8395, 0.75, 0.8395, 0.75, 0.75, 0.5625, 0.75, 0.5625, 0.8395, 0.5938, 0.8395, 0.5938, 0.75, 0.1562, 0.75, 0.1562, 0.8395, 0.125, 0.8395, 0.125, 0.75, 0.1562, 0.75, 0.1562, 0.8395, 0.1875, 0.8395, 0.1875, 0.75, 0.03125, 0.75, 0.03125, 0.8395, 0.0, 0.8395, 0.0, 0.75, 0.5, 0.75, 0.5, 0.8395, 0.4688, 0.8395, 0.4688, 0.75, 0.03125, 0.75, 0.03125, 0.8395, 0.0625, 0.8395, 0.0625, 0.75, 0.9062, 0.75, 0.9062, 0.8395, 0.9375, 0.8395, 0.9375, 0.75, 0.4062, 0.75, 0.4062, 0.8395, 0.4375, 0.8395, 0.4375, 0.75, 0.875, 0.75, 0.875, 0.8395, 0.8438, 0.8395, 0.8438, 0.75, 0.125, 0.75, 0.125, 0.8395, 0.09375, 0.8395, 0.09375, 0.75, 0.8438, 0.75, 0.8438, 0.8395, 0.8125, 0.8395, 0.8125, 0.75, 0.25, 0.75, 0.25, 0.8395, 0.2812, 0.8395, 0.2812, 0.75, 0.75, 0.75, 0.75, 0.8395, 0.7188, 0.8395, 0.7188, 0.75, 0.5938, 0.75, 0.5938, 0.8395, 0.5625, 0.8395, 0.5625, 0.75, 0.4688, 0.75, 0.4688, 0.8395, 0.4375, 0.8395, 0.4375, 0.75, 0.3125, 0.75, 0.3125, 0.8395, 0.2812, 0.8395, 0.2812, 0.75])
me_cube_001.use_remesh_fix_poles = True
me_cube_001.use_remesh_preserve_attributes = False
me_cube_001.use_mirror_vertex_groups = False
me_cube_001.update()

# ---- objects
ob_cube_001 = bpy.data.objects.new('Cube.001', me_cube_001)

# ---- transforms, parenting, visibility, modifiers, constraints
ob_cube_001.location = (-0.09587, 1.913e-07, 0.1709)
ob_cube_001.lineart.crease_threshold = 0.0

# ---- collection membership
col_collection.objects.link(ob_cube_001)

# ---- scene / render settings (as saved in the file)
scene.frame_start = 1; scene.frame_end = 250; scene.frame_set(1)
scene.render.engine = 'BLENDER_EEVEE_NEXT'
scene.cycles.use_denoising = False
scene.cycles.samples = 128
scene.cycles.sampling_pattern = 'TABULATED_SOBOL'
scene.cycles.use_adaptive_sampling = False
scene.cycles.use_light_tree = False
scene.view_settings.view_transform = 'Filmic'
bpy.context.view_layer.update()

# ---- added for rendering (the .blend has no active camera and no usable light): camera, sun
cam_auto = bpy.data.cameras.new('AutoCamera')
cam_auto.lens = 50.0
cam_auto.sensor_width = 36.0
cam_auto.clip_end = 1000.0
ob_auto_camera = bpy.data.objects.new('AutoCamera', cam_auto)
scene.collection.objects.link(ob_auto_camera)
ob_auto_camera.location = (0.55241, -0.616329, 0.575655)
ob_auto_camera.rotation_euler = (1.09748, -7.21219e-08, 0.694738)
scene.camera = ob_auto_camera
light_auto_sun = bpy.data.lights.new('AutoSun', 'SUN')
light_auto_sun.energy = 3.0
light_auto_sun.angle = 0.0523599
ob_auto_sun = bpy.data.objects.new('AutoSun', light_auto_sun)
scene.collection.objects.link(ob_auto_sun)
ob_auto_sun.rotation_euler = (0.872665, 0.174533, 0.523599)
bpy.context.view_layer.update()
